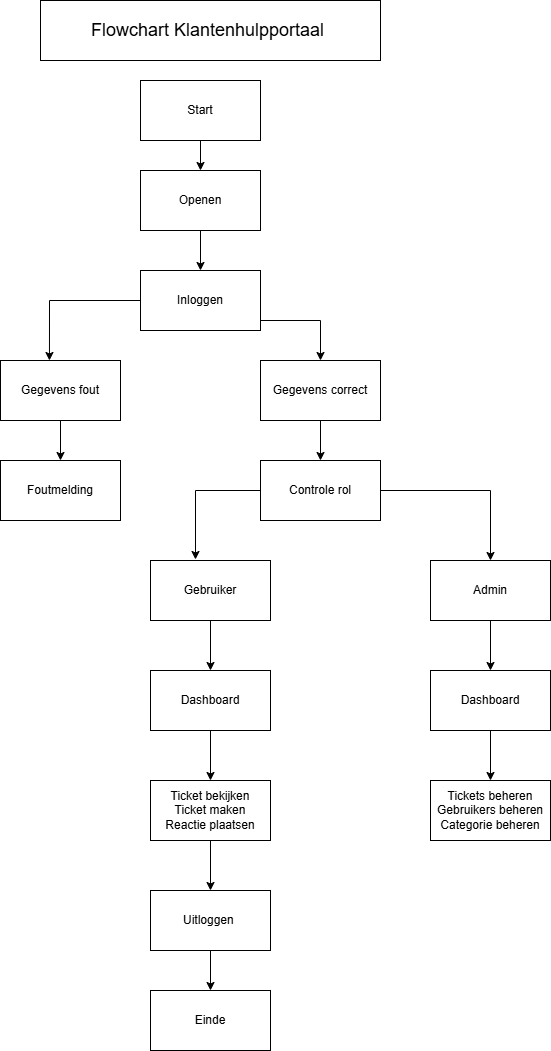

The diagram above was exported from draw.io. Its source (the exported page's mxGraphModel, read from the mxfile embedded in the PNG):
<mxGraphModel dx="789" dy="742" grid="1" gridSize="10" guides="1" tooltips="1" connect="1" arrows="1" fold="1" page="1" pageScale="1" pageWidth="827" pageHeight="1169" math="0" shadow="0">
  <root>
    <mxCell id="0" />
    <mxCell id="1" parent="0" />
    <mxCell id="E6h0n3AZjeCv4ug3bR4I-16" edge="1" parent="1" source="E6h0n3AZjeCv4ug3bR4I-1" style="edgeStyle=orthogonalEdgeStyle;rounded=0;orthogonalLoop=1;jettySize=auto;html=1;" target="E6h0n3AZjeCv4ug3bR4I-2" value="">
      <mxGeometry relative="1" as="geometry" />
    </mxCell>
    <mxCell id="E6h0n3AZjeCv4ug3bR4I-1" parent="1" style="rounded=0;whiteSpace=wrap;html=1;" value="Start" vertex="1">
      <mxGeometry height="60" width="120" x="200" y="80" as="geometry" />
    </mxCell>
    <mxCell id="E6h0n3AZjeCv4ug3bR4I-17" edge="1" parent="1" source="E6h0n3AZjeCv4ug3bR4I-2" style="edgeStyle=orthogonalEdgeStyle;rounded=0;orthogonalLoop=1;jettySize=auto;html=1;" target="E6h0n3AZjeCv4ug3bR4I-3" value="">
      <mxGeometry relative="1" as="geometry" />
    </mxCell>
    <mxCell id="E6h0n3AZjeCv4ug3bR4I-2" parent="1" style="rounded=0;whiteSpace=wrap;html=1;" value="Openen" vertex="1">
      <mxGeometry height="60" width="120" x="200" y="170" as="geometry" />
    </mxCell>
    <mxCell id="E6h0n3AZjeCv4ug3bR4I-18" edge="1" parent="1" source="E6h0n3AZjeCv4ug3bR4I-3" style="edgeStyle=orthogonalEdgeStyle;rounded=0;orthogonalLoop=1;jettySize=auto;html=1;entryX=0.5;entryY=0;entryDx=0;entryDy=0;" target="E6h0n3AZjeCv4ug3bR4I-6">
      <mxGeometry relative="1" as="geometry">
        <Array as="points">
          <mxPoint x="380" y="320" />
        </Array>
        <mxPoint x="380" y="350" as="targetPoint" />
      </mxGeometry>
    </mxCell>
    <mxCell id="E6h0n3AZjeCv4ug3bR4I-22" edge="1" parent="1" source="E6h0n3AZjeCv4ug3bR4I-3" style="edgeStyle=orthogonalEdgeStyle;rounded=0;orthogonalLoop=1;jettySize=auto;html=1;entryX=0.408;entryY=0;entryDx=0;entryDy=0;entryPerimeter=0;" target="E6h0n3AZjeCv4ug3bR4I-4">
      <mxGeometry relative="1" as="geometry">
        <mxPoint x="110" y="300" as="targetPoint" />
      </mxGeometry>
    </mxCell>
    <mxCell id="E6h0n3AZjeCv4ug3bR4I-3" parent="1" style="rounded=0;whiteSpace=wrap;html=1;" value="Inloggen" vertex="1">
      <mxGeometry height="60" width="120" x="200" y="270" as="geometry" />
    </mxCell>
    <mxCell id="E6h0n3AZjeCv4ug3bR4I-24" edge="1" parent="1" source="E6h0n3AZjeCv4ug3bR4I-4" style="edgeStyle=orthogonalEdgeStyle;rounded=0;orthogonalLoop=1;jettySize=auto;html=1;" target="E6h0n3AZjeCv4ug3bR4I-5" value="">
      <mxGeometry relative="1" as="geometry" />
    </mxCell>
    <mxCell id="E6h0n3AZjeCv4ug3bR4I-4" parent="1" style="rounded=0;whiteSpace=wrap;html=1;" value="Gegevens fout" vertex="1">
      <mxGeometry height="60" width="120" x="60" y="360" as="geometry" />
    </mxCell>
    <mxCell id="E6h0n3AZjeCv4ug3bR4I-5" parent="1" style="rounded=0;whiteSpace=wrap;html=1;" value="Foutmelding" vertex="1">
      <mxGeometry height="60" width="120" x="60" y="460" as="geometry" />
    </mxCell>
    <mxCell id="E6h0n3AZjeCv4ug3bR4I-21" edge="1" parent="1" source="E6h0n3AZjeCv4ug3bR4I-6" style="edgeStyle=orthogonalEdgeStyle;rounded=0;orthogonalLoop=1;jettySize=auto;html=1;" target="E6h0n3AZjeCv4ug3bR4I-7" value="">
      <mxGeometry relative="1" as="geometry" />
    </mxCell>
    <mxCell id="E6h0n3AZjeCv4ug3bR4I-6" parent="1" style="rounded=0;whiteSpace=wrap;html=1;" value="Gegevens correct" vertex="1">
      <mxGeometry height="60" width="120" x="320" y="360" as="geometry" />
    </mxCell>
    <mxCell id="E6h0n3AZjeCv4ug3bR4I-26" edge="1" parent="1" source="E6h0n3AZjeCv4ug3bR4I-7" style="edgeStyle=orthogonalEdgeStyle;rounded=0;orthogonalLoop=1;jettySize=auto;html=1;exitX=1;exitY=0.5;exitDx=0;exitDy=0;entryX=0.5;entryY=0;entryDx=0;entryDy=0;" target="E6h0n3AZjeCv4ug3bR4I-13">
      <mxGeometry relative="1" as="geometry" />
    </mxCell>
    <mxCell id="E6h0n3AZjeCv4ug3bR4I-7" parent="1" style="rounded=0;whiteSpace=wrap;html=1;" value="Controle rol" vertex="1">
      <mxGeometry height="60" width="120" x="320" y="460" as="geometry" />
    </mxCell>
    <mxCell id="E6h0n3AZjeCv4ug3bR4I-27" edge="1" parent="1" source="E6h0n3AZjeCv4ug3bR4I-8" style="edgeStyle=orthogonalEdgeStyle;rounded=0;orthogonalLoop=1;jettySize=auto;html=1;" target="E6h0n3AZjeCv4ug3bR4I-9" value="">
      <mxGeometry relative="1" as="geometry" />
    </mxCell>
    <mxCell id="E6h0n3AZjeCv4ug3bR4I-8" parent="1" style="rounded=0;whiteSpace=wrap;html=1;" value="Gebruiker" vertex="1">
      <mxGeometry height="60" width="120" x="210" y="560" as="geometry" />
    </mxCell>
    <mxCell id="E6h0n3AZjeCv4ug3bR4I-28" edge="1" parent="1" source="E6h0n3AZjeCv4ug3bR4I-9" style="edgeStyle=orthogonalEdgeStyle;rounded=0;orthogonalLoop=1;jettySize=auto;html=1;" target="E6h0n3AZjeCv4ug3bR4I-10" value="">
      <mxGeometry relative="1" as="geometry" />
    </mxCell>
    <mxCell id="E6h0n3AZjeCv4ug3bR4I-9" parent="1" style="rounded=0;whiteSpace=wrap;html=1;" value="Dashboard" vertex="1">
      <mxGeometry height="60" width="120" x="210" y="670" as="geometry" />
    </mxCell>
    <mxCell id="E6h0n3AZjeCv4ug3bR4I-29" edge="1" parent="1" source="E6h0n3AZjeCv4ug3bR4I-10" style="edgeStyle=orthogonalEdgeStyle;rounded=0;orthogonalLoop=1;jettySize=auto;html=1;" target="E6h0n3AZjeCv4ug3bR4I-11" value="">
      <mxGeometry relative="1" as="geometry" />
    </mxCell>
    <mxCell id="E6h0n3AZjeCv4ug3bR4I-10" parent="1" style="rounded=0;whiteSpace=wrap;html=1;" value="Ticket bekijken&lt;div&gt;Ticket maken&lt;/div&gt;&lt;div&gt;Reactie plaatsen&lt;/div&gt;" vertex="1">
      <mxGeometry height="60" width="120" x="210" y="780" as="geometry" />
    </mxCell>
    <mxCell id="E6h0n3AZjeCv4ug3bR4I-35" edge="1" parent="1" source="E6h0n3AZjeCv4ug3bR4I-11" style="edgeStyle=orthogonalEdgeStyle;rounded=0;orthogonalLoop=1;jettySize=auto;html=1;" target="E6h0n3AZjeCv4ug3bR4I-12" value="">
      <mxGeometry relative="1" as="geometry" />
    </mxCell>
    <mxCell id="E6h0n3AZjeCv4ug3bR4I-11" parent="1" style="rounded=0;whiteSpace=wrap;html=1;" value="Uitloggen&amp;nbsp;" vertex="1">
      <mxGeometry height="60" width="120" x="210" y="890" as="geometry" />
    </mxCell>
    <mxCell id="E6h0n3AZjeCv4ug3bR4I-12" parent="1" style="rounded=0;whiteSpace=wrap;html=1;" value="Einde" vertex="1">
      <mxGeometry height="60" width="120" x="210" y="990" as="geometry" />
    </mxCell>
    <mxCell id="E6h0n3AZjeCv4ug3bR4I-30" edge="1" parent="1" source="E6h0n3AZjeCv4ug3bR4I-13" style="edgeStyle=orthogonalEdgeStyle;rounded=0;orthogonalLoop=1;jettySize=auto;html=1;" target="E6h0n3AZjeCv4ug3bR4I-14" value="">
      <mxGeometry relative="1" as="geometry" />
    </mxCell>
    <mxCell id="E6h0n3AZjeCv4ug3bR4I-13" parent="1" style="rounded=0;whiteSpace=wrap;html=1;" value="Admin" vertex="1">
      <mxGeometry height="60" width="120" x="490" y="560" as="geometry" />
    </mxCell>
    <mxCell id="E6h0n3AZjeCv4ug3bR4I-31" edge="1" parent="1" source="E6h0n3AZjeCv4ug3bR4I-14" style="edgeStyle=orthogonalEdgeStyle;rounded=0;orthogonalLoop=1;jettySize=auto;html=1;" target="E6h0n3AZjeCv4ug3bR4I-15" value="">
      <mxGeometry relative="1" as="geometry" />
    </mxCell>
    <mxCell id="E6h0n3AZjeCv4ug3bR4I-14" parent="1" style="rounded=0;whiteSpace=wrap;html=1;" value="Dashboard" vertex="1">
      <mxGeometry height="60" width="120" x="490" y="670" as="geometry" />
    </mxCell>
    <mxCell id="E6h0n3AZjeCv4ug3bR4I-15" parent="1" style="rounded=0;whiteSpace=wrap;html=1;" value="Tickets beheren&lt;div&gt;Gebruikers beheren&lt;/div&gt;&lt;div&gt;Categorie beheren&lt;/div&gt;" vertex="1">
      <mxGeometry height="60" width="120" x="490" y="780" as="geometry" />
    </mxCell>
    <mxCell id="E6h0n3AZjeCv4ug3bR4I-25" edge="1" parent="1" source="E6h0n3AZjeCv4ug3bR4I-7" style="edgeStyle=orthogonalEdgeStyle;rounded=0;orthogonalLoop=1;jettySize=auto;html=1;exitX=0;exitY=0.5;exitDx=0;exitDy=0;entryX=0.375;entryY=-0.017;entryDx=0;entryDy=0;entryPerimeter=0;" target="E6h0n3AZjeCv4ug3bR4I-8">
      <mxGeometry relative="1" as="geometry" />
    </mxCell>
    <mxCell id="E6h0n3AZjeCv4ug3bR4I-34" parent="1" style="whiteSpace=wrap;html=1;" value="&lt;font style=&quot;font-size: 18px;&quot;&gt;Flowchart Klantenhulpportaal&amp;nbsp;&lt;/font&gt;" vertex="1">
      <mxGeometry height="60" width="340" x="100" as="geometry" />
    </mxCell>
  </root>
</mxGraphModel>